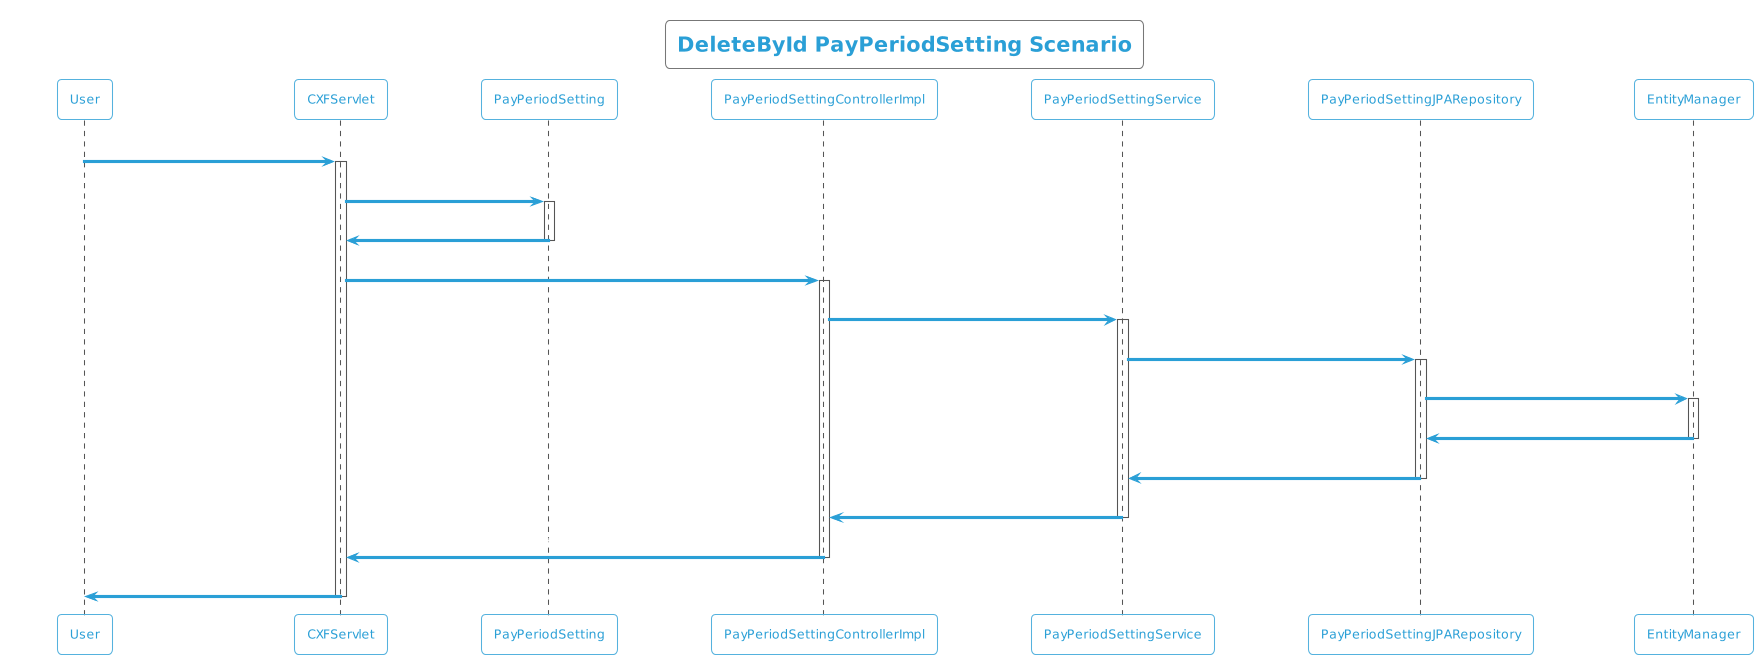

The diagram above was rendered by PlantUML. Its source (embedded in the PNG):
@startuml
!theme cyborg-outline
title DeleteById PayPeriodSetting Scenario
participant User
User -> CXFServlet: DELETE, PayPeriodSetting
activate CXFServlet
CXFServlet -> PayPeriodSetting: << delete >>
activate PayPeriodSetting
PayPeriodSetting -> CXFServlet: << instance >>
deactivate PayPeriodSetting
CXFServlet -> PayPeriodSettingControllerImpl: delete(:PayPeriodSetting)
activate PayPeriodSettingControllerImpl
PayPeriodSettingControllerImpl -> PayPeriodSettingService: deleteById(:PayPeriodSetting)
activate PayPeriodSettingService
PayPeriodSettingService -> PayPeriodSettingJPARepository: deleteById(:PayPeriodSetting)
activate PayPeriodSettingJPARepository
PayPeriodSettingJPARepository -> EntityManager: delete(:PayPeriodSetting)
activate EntityManager
EntityManager -> PayPeriodSettingJPARepository: << persisted PayPeriodSetting >>
deactivate EntityManager
PayPeriodSettingJPARepository -> PayPeriodSettingService: << persisted PayPeriodSetting >>
deactivate PayPeriodSettingJPARepository
PayPeriodSettingService -> PayPeriodSettingControllerImpl: << persisted PayPeriodSetting >>
deactivate PayPeriodSettingService
PayPeriodSettingControllerImpl -> CXFServlet: << persisted PayPeriodSetting >>
deactivate PayPeriodSettingControllerImpl
CXFServlet -> User: marshalled PayPeriodSetting XML
deactivate CXFServlet
@enduml